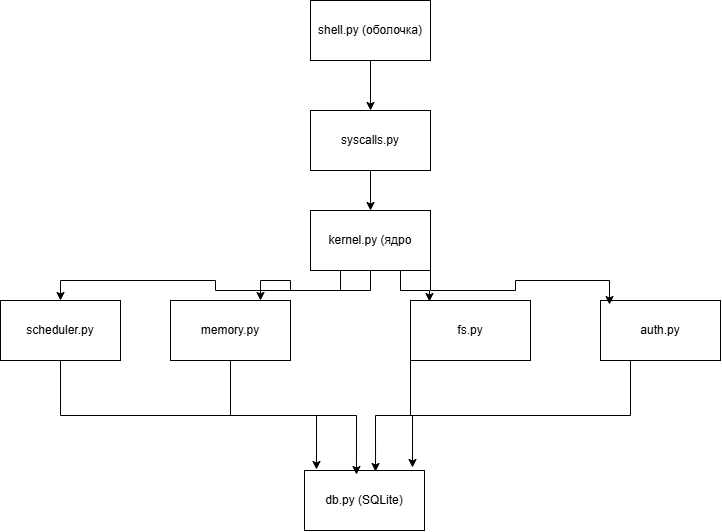

The diagram above was exported from draw.io. Its source (the exported page's mxGraphModel, read from the mxfile embedded in the PNG):
<mxGraphModel dx="691" dy="866" grid="1" gridSize="10" guides="1" tooltips="1" connect="1" arrows="1" fold="1" page="1" pageScale="1" pageWidth="827" pageHeight="1169" math="0" shadow="0">
  <root>
    <mxCell id="0" />
    <mxCell id="1" parent="0" />
    <mxCell id="lQD1_zVLwxmf81gr145A-10" edge="1" parent="1" source="lQD1_zVLwxmf81gr145A-1" style="edgeStyle=orthogonalEdgeStyle;rounded=0;orthogonalLoop=1;jettySize=auto;html=1;exitX=0.5;exitY=1;exitDx=0;exitDy=0;entryX=0.5;entryY=0;entryDx=0;entryDy=0;" target="lQD1_zVLwxmf81gr145A-2">
      <mxGeometry relative="1" as="geometry" />
    </mxCell>
    <mxCell id="lQD1_zVLwxmf81gr145A-1" parent="1" style="rounded=0;whiteSpace=wrap;html=1;" value="shell.py (оболочка)" vertex="1">
      <mxGeometry height="60" width="120" x="360" y="420" as="geometry" />
    </mxCell>
    <mxCell id="lQD1_zVLwxmf81gr145A-11" edge="1" parent="1" source="lQD1_zVLwxmf81gr145A-2" style="edgeStyle=orthogonalEdgeStyle;rounded=0;orthogonalLoop=1;jettySize=auto;html=1;exitX=0.5;exitY=1;exitDx=0;exitDy=0;entryX=0.5;entryY=0;entryDx=0;entryDy=0;" target="lQD1_zVLwxmf81gr145A-3">
      <mxGeometry relative="1" as="geometry" />
    </mxCell>
    <mxCell id="lQD1_zVLwxmf81gr145A-2" parent="1" style="rounded=0;whiteSpace=wrap;html=1;" value="syscalls.py" vertex="1">
      <mxGeometry height="60" width="120" x="360" y="530" as="geometry" />
    </mxCell>
    <mxCell id="lQD1_zVLwxmf81gr145A-12" edge="1" parent="1" source="lQD1_zVLwxmf81gr145A-3" style="edgeStyle=orthogonalEdgeStyle;rounded=0;orthogonalLoop=1;jettySize=auto;html=1;exitX=0.25;exitY=1;exitDx=0;exitDy=0;" target="lQD1_zVLwxmf81gr145A-5">
      <mxGeometry relative="1" as="geometry" />
    </mxCell>
    <mxCell id="lQD1_zVLwxmf81gr145A-13" edge="1" parent="1" source="lQD1_zVLwxmf81gr145A-3" style="edgeStyle=orthogonalEdgeStyle;rounded=0;orthogonalLoop=1;jettySize=auto;html=1;exitX=0.5;exitY=1;exitDx=0;exitDy=0;entryX=0.75;entryY=0;entryDx=0;entryDy=0;" target="lQD1_zVLwxmf81gr145A-6">
      <mxGeometry relative="1" as="geometry" />
    </mxCell>
    <mxCell id="lQD1_zVLwxmf81gr145A-3" parent="1" style="rounded=0;whiteSpace=wrap;html=1;" value="kernel.py (ядро" vertex="1">
      <mxGeometry height="60" width="120" x="360" y="630" as="geometry" />
    </mxCell>
    <mxCell id="lQD1_zVLwxmf81gr145A-5" parent="1" style="whiteSpace=wrap;html=1;" value="scheduler.py" vertex="1">
      <mxGeometry height="60" width="120" x="50" y="720" as="geometry" />
    </mxCell>
    <mxCell id="lQD1_zVLwxmf81gr145A-6" parent="1" style="whiteSpace=wrap;html=1;" value="memory.py" vertex="1">
      <mxGeometry height="60" width="120" x="220" y="720" as="geometry" />
    </mxCell>
    <mxCell id="lQD1_zVLwxmf81gr145A-7" parent="1" style="whiteSpace=wrap;html=1;" value="fs.py" vertex="1">
      <mxGeometry height="60" width="120" x="460" y="720" as="geometry" />
    </mxCell>
    <mxCell id="lQD1_zVLwxmf81gr145A-8" parent="1" style="whiteSpace=wrap;html=1;" value="auth.py" vertex="1">
      <mxGeometry height="60" width="120" x="650" y="720" as="geometry" />
    </mxCell>
    <mxCell id="lQD1_zVLwxmf81gr145A-9" parent="1" style="whiteSpace=wrap;html=1;" value="db.py (SQLite)" vertex="1">
      <mxGeometry height="60" width="120" x="354" y="890" as="geometry" />
    </mxCell>
    <mxCell id="lQD1_zVLwxmf81gr145A-14" edge="1" parent="1" source="lQD1_zVLwxmf81gr145A-3" style="edgeStyle=orthogonalEdgeStyle;rounded=0;orthogonalLoop=1;jettySize=auto;html=1;exitX=0.75;exitY=1;exitDx=0;exitDy=0;entryX=0.158;entryY=0.017;entryDx=0;entryDy=0;entryPerimeter=0;" target="lQD1_zVLwxmf81gr145A-7">
      <mxGeometry relative="1" as="geometry" />
    </mxCell>
    <mxCell id="lQD1_zVLwxmf81gr145A-15" edge="1" parent="1" source="lQD1_zVLwxmf81gr145A-3" style="edgeStyle=orthogonalEdgeStyle;rounded=0;orthogonalLoop=1;jettySize=auto;html=1;exitX=1;exitY=1;exitDx=0;exitDy=0;entryX=0.075;entryY=0.067;entryDx=0;entryDy=0;entryPerimeter=0;" target="lQD1_zVLwxmf81gr145A-8">
      <mxGeometry relative="1" as="geometry" />
    </mxCell>
    <mxCell id="lQD1_zVLwxmf81gr145A-16" edge="1" parent="1" source="lQD1_zVLwxmf81gr145A-8" style="edgeStyle=orthogonalEdgeStyle;rounded=0;orthogonalLoop=1;jettySize=auto;html=1;exitX=0.25;exitY=1;exitDx=0;exitDy=0;entryX=0.592;entryY=0.017;entryDx=0;entryDy=0;entryPerimeter=0;" target="lQD1_zVLwxmf81gr145A-9">
      <mxGeometry relative="1" as="geometry" />
    </mxCell>
    <mxCell id="lQD1_zVLwxmf81gr145A-18" edge="1" parent="1" source="lQD1_zVLwxmf81gr145A-6" style="edgeStyle=orthogonalEdgeStyle;rounded=0;orthogonalLoop=1;jettySize=auto;html=1;exitX=0.5;exitY=1;exitDx=0;exitDy=0;entryX=0.433;entryY=0.067;entryDx=0;entryDy=0;entryPerimeter=0;" target="lQD1_zVLwxmf81gr145A-9">
      <mxGeometry relative="1" as="geometry" />
    </mxCell>
    <mxCell id="lQD1_zVLwxmf81gr145A-19" edge="1" parent="1" source="lQD1_zVLwxmf81gr145A-5" style="edgeStyle=orthogonalEdgeStyle;rounded=0;orthogonalLoop=1;jettySize=auto;html=1;exitX=0.5;exitY=1;exitDx=0;exitDy=0;entryX=0.1;entryY=-0.017;entryDx=0;entryDy=0;entryPerimeter=0;" target="lQD1_zVLwxmf81gr145A-9">
      <mxGeometry relative="1" as="geometry" />
    </mxCell>
    <mxCell id="lQD1_zVLwxmf81gr145A-20" edge="1" parent="1" source="lQD1_zVLwxmf81gr145A-7" style="edgeStyle=orthogonalEdgeStyle;rounded=0;orthogonalLoop=1;jettySize=auto;html=1;exitX=0;exitY=1;exitDx=0;exitDy=0;entryX=0.9;entryY=-0.05;entryDx=0;entryDy=0;entryPerimeter=0;" target="lQD1_zVLwxmf81gr145A-9">
      <mxGeometry relative="1" as="geometry" />
    </mxCell>
  </root>
</mxGraphModel>